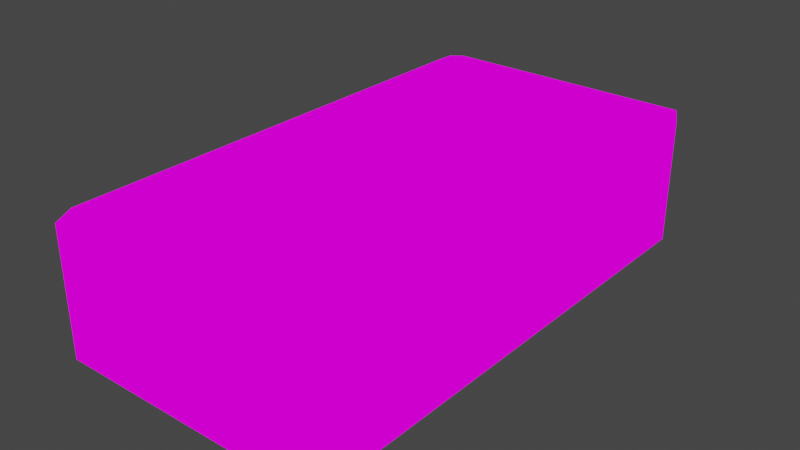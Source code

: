 # Source: soap_mesh.blend  (saved by Blender 2.93.21; exported with 4.5.12 LTS)
import bpy
from mathutils import Matrix  # noqa: F401  (used for matrix-valued properties, if any)

bpy.ops.wm.read_factory_settings(use_empty=True)
scene = bpy.context.scene
scene.name = 'Scene'

# ---- collections
col_collection = bpy.data.collections.new('Collection'); scene.collection.children.link(col_collection)

# ---- images (referenced by path relative to the original .blend; pixels are not part of the script)
import os
ASSET_DIR = os.environ.get("B2B_ASSET_DIR", "")  # directory of the original .blend (textures are referenced by path, not embedded)
HERE = os.path.dirname(os.path.abspath(__file__))  # packed textures are extracted next to this script under _unpacked/

def load_image(name, relpath, width, height, colorspace="sRGB"):
    """Load a texture the original file referenced (path relative to the .blend, or extracted next to this script)."""
    p = next((c for c in (os.path.join(HERE, relpath), os.path.join(ASSET_DIR, relpath)) if relpath and os.path.exists(c)), "")
    if p:
        img = bpy.data.images.load(p, check_existing=True)
        img.name = name
    else:  # same state as the original file: an image datablock whose file is absent (Cycles renders it pink)
        img = bpy.data.images.new(name, width, height)
        img.source = "FILE"
        img.filepath = "//" + (relpath or name)
    img.colorspace_settings.name = colorspace
    return img
img_pixeltexturegrid_128_png = load_image('PixelTextureGrid_128.png', 'soap.png', 1024, 1024, 'sRGB')

# ---- materials (node trees are filled in below, after node groups)
mat_soap = bpy.data.materials.new('soap')
mat_soap.alpha_threshold = 0.0
mat_soap.use_transparent_shadow = False
mat_soap.line_color = (0.0, 0.0, 0.0, 1.0)

# ---- material node trees
mat_soap.use_nodes = True; mat_soap.node_tree.nodes.clear()
_N = mat_soap.node_tree.nodes; _L = mat_soap.node_tree.links
n0 = _N.new('ShaderNodeOutputMaterial'); n0.name = 'Material Output'; n0.location = (300, 300)
n1 = _N.new('ShaderNodeEmission'); n1.name = 'Emission'; n1.location = (10, 300)
n2 = _N.new('ShaderNodeTexImage'); n2.name = 'Image Texture'; n2.location = (-280, 280)
n2.image = img_pixeltexturegrid_128_png
n2.interpolation = 'Closest'
_L.new(n1.outputs[0], n0.inputs[0])
_L.new(n2.outputs[0], n1.inputs[0])
n0.is_active_output = True

# ---- world
world_world = bpy.data.worlds.new('World'); scene.world = world_world
world_world.use_nodes = True; world_world.node_tree.nodes.clear()
_N = world_world.node_tree.nodes; _L = world_world.node_tree.links
n0 = _N.new('ShaderNodeOutputWorld'); n0.name = 'World Output'; n0.location = (300, 300)
n1 = _N.new('ShaderNodeBackground'); n1.name = 'Background'; n1.location = (10, 300)
n1.inputs[0].default_value = (0.05088, 0.05088, 0.05088, 1.0)
_L.new(n1.outputs[0], n0.inputs[0])
n0.is_active_output = True
world_world.color = (0.05088, 0.05088, 0.05088)
world_world.use_sun_shadow = False
world_world.sun_shadow_jitter_overblur = 0.0

# ---- meshes
me_cube_001 = bpy.data.meshes.new('Cube.001')
me_cube_001.from_pydata([(1.0, 1.0, 1.0), (1.0, 1.0, -1.0), (1.0, -1.0, 1.0), (1.0, -1.0, -1.0), (-1.0, 1.0, 1.0), (-1.0, 1.0, -1.0), (-1.0, -1.0, 1.0), (-1.0, -1.0, -1.0), (0.7382, -0.7382, 1.0), (-0.7382, -0.7382, 1.0), (0.7382, 0.7382, 1.0), (-0.7382, 0.7382, 1.0), (0.7382, -0.7382, 0.8171), (-0.7382, -0.7382, 0.8171), (0.7382, 0.7382, 0.8171), (-0.7382, 0.7382, 0.8171), (-1.0, 0.0, -1.0), (1.0, 0.0, 1.0), (-1.0, 0.0, 1.0), (1.0, 0.0, -1.0), (0.7382, 0.0, 1.0), (-0.7382, 0.0, 1.0), (0.7382, 0.0, 0.8171), (-0.7382, 0.0, 0.8171)], [], [(18, 6, 9, 21), (3, 2, 6, 7), (16, 18, 4, 5), (16, 19, 3, 7), (19, 17, 2, 3), (5, 4, 0, 1), (20, 10, 14, 22), (17, 0, 10, 20), (0, 4, 11, 10), (6, 2, 8, 9), (22, 23, 13, 12), (21, 9, 13, 23), (9, 8, 12, 13), (10, 11, 15, 14), (11, 21, 23, 15), (14, 15, 23, 22), (2, 17, 20, 8), (8, 20, 22, 12), (1, 0, 17, 19), (5, 1, 19, 16), (7, 6, 18, 16), (4, 18, 21, 11)])
_uv = me_cube_001.uv_layers.new(name='UVMap')
_uv.uv.foreach_set('vector', [0.05048, 0.8333, 0.05048, 0.7171, 0.0809, 0.7476, 0.0809, 0.8333, 0.3838, 0.6162, 0.3838, 0.3838, 0.6162, 0.3838, 0.6162, 0.6162, 0.5, 0.05048, 0.5, 0.2829, 0.3838, 0.2829, 0.3838, 0.05048, 0.05048, 0.1667, 0.2829, 0.1667, 0.2829, 0.2829, 0.05048, 0.2829, 0.8333, 0.2829, 0.8333, 0.05048, 0.9495, 0.05048, 0.9495, 0.2829, 0.2829, 0.3838, 0.2829, 0.6162, 0.05048, 0.6162, 0.05048, 0.3838, 0.7171, 0.4891, 0.7171, 0.3838, 0.7457, 0.4098, 0.7434, 0.4892, 0.2829, 0.8333, 0.2829, 0.9495, 0.2524, 0.9191, 0.2524, 0.8333, 0.2829, 0.9495, 0.05048, 0.9495, 0.0809, 0.9191, 0.2524, 0.9191, 0.05048, 0.7171, 0.2829, 0.7171, 0.2524, 0.7476, 0.0809, 0.7476, 0.7434, 0.4892, 0.8999, 0.5101, 0.8976, 0.5894, 0.7411, 0.5686, 0.9262, 0.5102, 0.9262, 0.6155, 0.8976, 0.5894, 0.8999, 0.5101, 0.9262, 0.6155, 0.7171, 0.5943, 0.7411, 0.5686, 0.8976, 0.5894, 0.7171, 0.3838, 0.9262, 0.405, 0.9022, 0.4307, 0.7457, 0.4098, 0.9262, 0.405, 0.9262, 0.5102, 0.8999, 0.5101, 0.9022, 0.4307, 0.7457, 0.4098, 0.9022, 0.4307, 0.8999, 0.5101, 0.7434, 0.4892, 0.2829, 0.7171, 0.2829, 0.8333, 0.2524, 0.8333, 0.2524, 0.7476, 0.7171, 0.5943, 0.7171, 0.4891, 0.7434, 0.4892, 0.7411, 0.5686, 0.7171, 0.2829, 0.7171, 0.05048, 0.8333, 0.05048, 0.8333, 0.2829, 0.05048, 0.05048, 0.2829, 0.05048, 0.2829, 0.1667, 0.05048, 0.1667, 0.6162, 0.05048, 0.6162, 0.2829, 0.5, 0.2829, 0.5, 0.05048, 0.05048, 0.9495, 0.05048, 0.8333, 0.0809, 0.8333, 0.0809, 0.9191])
me_cube_001.materials.append(mat_soap)
me_cube_001.use_remesh_preserve_volume = False
me_cube_001.use_remesh_preserve_attributes = False
me_cube_001.use_mirror_vertex_groups = False
me_cube_001.update()

# ---- objects
ob_soap = bpy.data.objects.new('soap', me_cube_001)

# ---- transforms, parenting, visibility, modifiers, constraints
ob_soap.location = (0.0, 0.0, 0.0)
ob_soap.scale = (1.0, 1.864, 0.4923)
ob_soap.lock_rotations_4d = False
ob_soap.empty_display_type = 'ARROWS'
ob_soap.lineart.crease_threshold = 0.0
_m = ob_soap.modifiers.new('Bevel', 'BEVEL')

# ---- collection membership
col_collection.objects.link(ob_soap)

# ---- scene / render settings (as saved in the file)
scene.frame_start = 1; scene.frame_end = 250; scene.frame_set(1)
scene.render.engine = 'BLENDER_EEVEE_NEXT'
scene.cycles.use_denoising = False
scene.cycles.samples = 128
scene.cycles.sampling_pattern = 'TABULATED_SOBOL'
scene.cycles.use_adaptive_sampling = False
scene.cycles.use_light_tree = False
scene.view_settings.view_transform = 'Filmic'
bpy.context.view_layer.update()

# ---- added for rendering (the .blend has no active camera): camera
cam_auto = bpy.data.cameras.new('AutoCamera')
cam_auto.lens = 50.0
cam_auto.sensor_width = 36.0
cam_auto.clip_end = 1000.0
ob_auto_camera = bpy.data.objects.new('AutoCamera', cam_auto)
scene.collection.objects.link(ob_auto_camera)
ob_auto_camera.location = (4.01874, -4.82248, 3.21499)
ob_auto_camera.rotation_euler = (1.09748, -7.21219e-08, 0.694738)
scene.camera = ob_auto_camera
bpy.context.view_layer.update()
